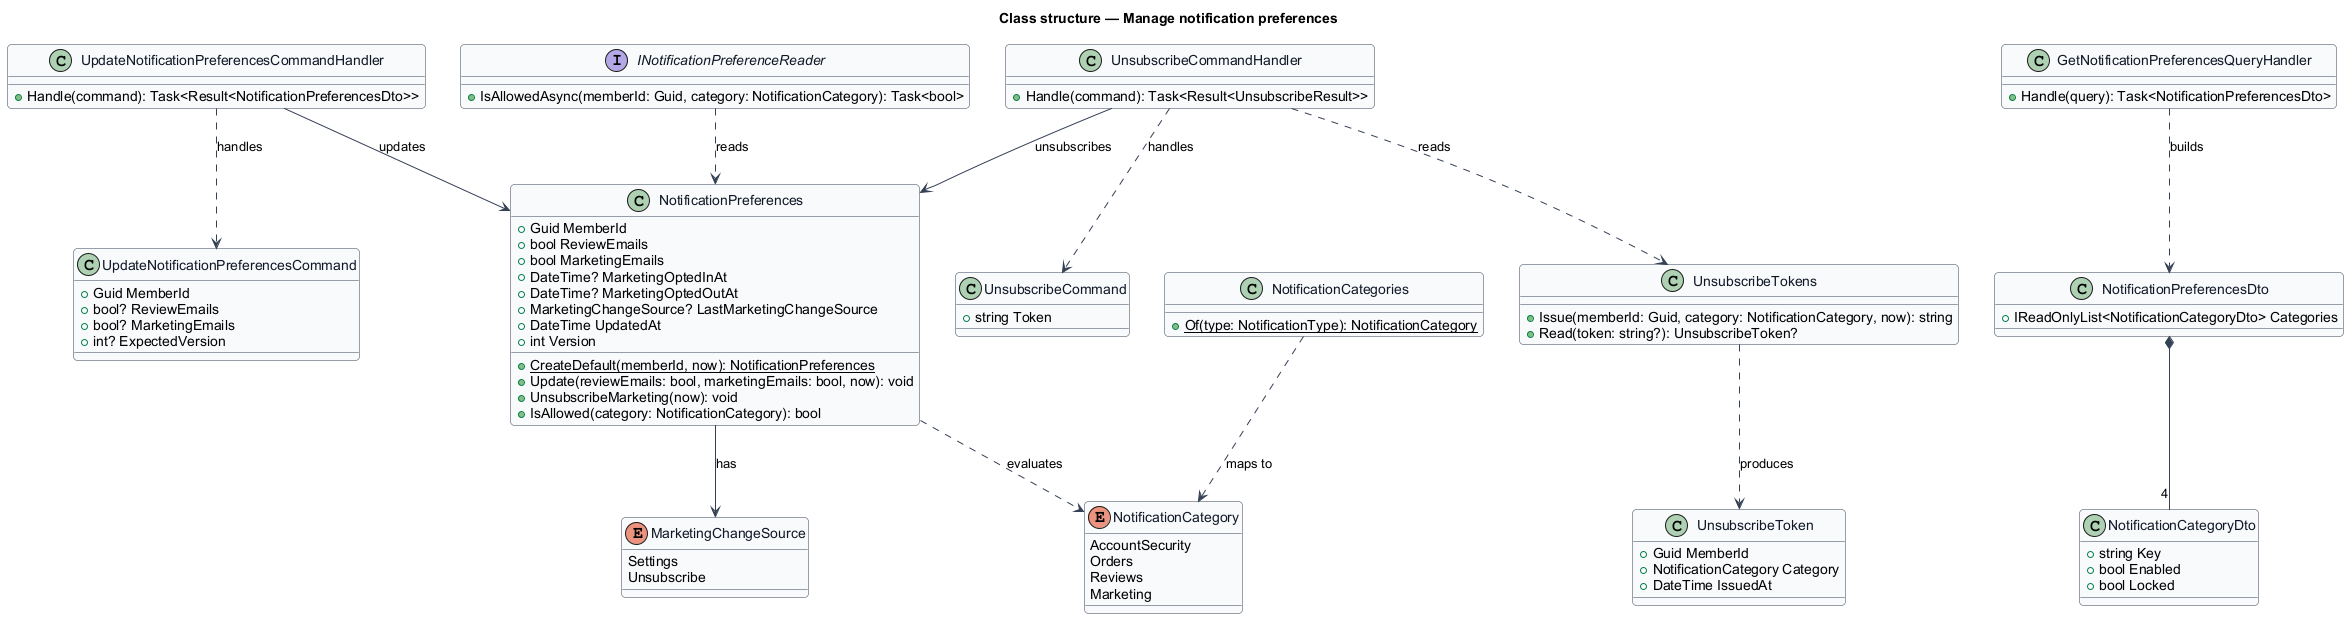

The diagram above was rendered by PlantUML. Its source (embedded in the PNG):
@startuml
skinparam backgroundColor #FFFFFF
skinparam shadowing false
skinparam roundcorner 8
skinparam defaultFontName Arial
skinparam ArrowColor #344054
skinparam class {
  BorderColor #344054
  FontColor #101828
  BackgroundColor #F9FAFB
}
title Class structure — Manage notification preferences

enum NotificationCategory {
  AccountSecurity
  Orders
  Reviews
  Marketing
}

enum MarketingChangeSource {
  Settings
  Unsubscribe
}

class NotificationPreferences {
  +Guid MemberId
  +bool ReviewEmails
  +bool MarketingEmails
  +DateTime? MarketingOptedInAt
  +DateTime? MarketingOptedOutAt
  +MarketingChangeSource? LastMarketingChangeSource
  +DateTime UpdatedAt
  +int Version
  +{static} CreateDefault(memberId, now): NotificationPreferences
  +Update(reviewEmails: bool, marketingEmails: bool, now): void
  +UnsubscribeMarketing(now): void
  +IsAllowed(category: NotificationCategory): bool
}

class NotificationPreferencesDto {
  +IReadOnlyList<NotificationCategoryDto> Categories
}

class NotificationCategoryDto {
  +string Key
  +bool Enabled
  +bool Locked
}

class UpdateNotificationPreferencesCommand {
  +Guid MemberId
  +bool? ReviewEmails
  +bool? MarketingEmails
  +int? ExpectedVersion
}

class UpdateNotificationPreferencesCommandHandler {
  +Handle(command): Task<Result<NotificationPreferencesDto>>
}

class UnsubscribeCommand {
  +string Token
}

class UnsubscribeCommandHandler {
  +Handle(command): Task<Result<UnsubscribeResult>>
}

class GetNotificationPreferencesQueryHandler {
  +Handle(query): Task<NotificationPreferencesDto>
}

class UnsubscribeTokens {
  +Issue(memberId: Guid, category: NotificationCategory, now): string
  +Read(token: string?): UnsubscribeToken?
}

class UnsubscribeToken {
  +Guid MemberId
  +NotificationCategory Category
  +DateTime IssuedAt
}

class NotificationCategories {
  +{static} Of(type: NotificationType): NotificationCategory
}

interface INotificationPreferenceReader {
  +IsAllowedAsync(memberId: Guid, category: NotificationCategory): Task<bool>
}

NotificationPreferences ..> NotificationCategory : evaluates
NotificationPreferences --> MarketingChangeSource : has
NotificationPreferencesDto *-- "4" NotificationCategoryDto
UpdateNotificationPreferencesCommandHandler ..> UpdateNotificationPreferencesCommand : handles
UpdateNotificationPreferencesCommandHandler --> NotificationPreferences : updates
UnsubscribeCommandHandler ..> UnsubscribeCommand : handles
UnsubscribeCommandHandler ..> UnsubscribeTokens : reads
UnsubscribeCommandHandler --> NotificationPreferences : unsubscribes
GetNotificationPreferencesQueryHandler ..> NotificationPreferencesDto : builds
UnsubscribeTokens ..> UnsubscribeToken : produces
NotificationCategories ..> NotificationCategory : maps to
INotificationPreferenceReader ..> NotificationPreferences : reads
@enduml